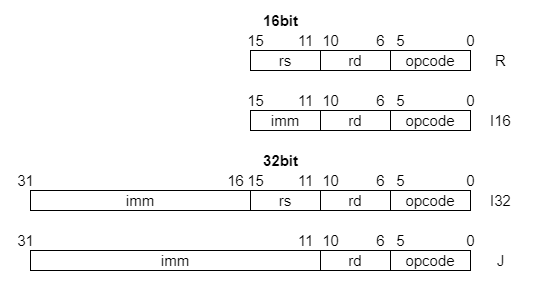

The diagram above was exported from draw.io. Its source (the exported page's mxGraphModel, read from the mxfile embedded in the PNG):
<mxGraphModel dx="652" dy="1137" grid="1" gridSize="10" guides="1" tooltips="1" connect="1" arrows="1" fold="1" page="1" pageScale="1" pageWidth="827" pageHeight="1169" background="none" math="0" shadow="0">
  <root>
    <mxCell id="0" />
    <mxCell id="1" parent="0" />
    <mxCell id="85" value="" style="rounded=0;whiteSpace=wrap;html=1;strokeColor=#FFFFFF;" parent="1" vertex="1">
      <mxGeometry x="10" y="470" width="540" height="290" as="geometry" />
    </mxCell>
    <mxCell id="2" value="&lt;font style=&quot;font-size: 15px&quot;&gt;opcode&lt;/font&gt;" style="rounded=0;whiteSpace=wrap;html=1;" parent="1" vertex="1">
      <mxGeometry x="400" y="520" width="80" height="20" as="geometry" />
    </mxCell>
    <mxCell id="3" value="0" style="text;html=1;align=center;verticalAlign=middle;resizable=0;points=[];autosize=1;strokeColor=none;fillColor=none;fontSize=15;" parent="1" vertex="1">
      <mxGeometry x="470" y="500" width="20" height="20" as="geometry" />
    </mxCell>
    <mxCell id="4" value="5" style="text;html=1;align=center;verticalAlign=middle;resizable=0;points=[];autosize=1;strokeColor=none;fillColor=none;fontSize=15;" parent="1" vertex="1">
      <mxGeometry x="400" y="500" width="20" height="20" as="geometry" />
    </mxCell>
    <mxCell id="5" value="R" style="text;html=1;align=center;verticalAlign=middle;resizable=0;points=[];autosize=1;strokeColor=none;fillColor=none;fontSize=15;" parent="1" vertex="1">
      <mxGeometry x="495" y="520" width="30" height="20" as="geometry" />
    </mxCell>
    <mxCell id="6" value="&lt;font style=&quot;font-size: 15px&quot;&gt;rd&lt;/font&gt;" style="rounded=0;whiteSpace=wrap;html=1;" parent="1" vertex="1">
      <mxGeometry x="330" y="520" width="70" height="20" as="geometry" />
    </mxCell>
    <mxCell id="8" value="&lt;font style=&quot;font-size: 15px&quot;&gt;rs&lt;/font&gt;" style="rounded=0;whiteSpace=wrap;html=1;" parent="1" vertex="1">
      <mxGeometry x="260" y="520" width="70" height="20" as="geometry" />
    </mxCell>
    <mxCell id="9" value="6" style="text;html=1;align=center;verticalAlign=middle;resizable=0;points=[];autosize=1;strokeColor=none;fillColor=none;fontSize=15;" parent="1" vertex="1">
      <mxGeometry x="380" y="500" width="20" height="20" as="geometry" />
    </mxCell>
    <mxCell id="10" value="10" style="text;html=1;align=center;verticalAlign=middle;resizable=0;points=[];autosize=1;strokeColor=none;fillColor=none;fontSize=15;" parent="1" vertex="1">
      <mxGeometry x="325" y="500" width="30" height="20" as="geometry" />
    </mxCell>
    <mxCell id="11" value="11" style="text;html=1;align=center;verticalAlign=middle;resizable=0;points=[];autosize=1;strokeColor=none;fillColor=none;fontSize=15;" parent="1" vertex="1">
      <mxGeometry x="300" y="500" width="30" height="20" as="geometry" />
    </mxCell>
    <mxCell id="12" value="15" style="text;html=1;align=center;verticalAlign=middle;resizable=0;points=[];autosize=1;strokeColor=none;fillColor=none;fontSize=15;" parent="1" vertex="1">
      <mxGeometry x="250" y="500" width="30" height="20" as="geometry" />
    </mxCell>
    <mxCell id="13" value="&lt;font style=&quot;font-size: 15px&quot;&gt;opcode&lt;/font&gt;" style="rounded=0;whiteSpace=wrap;html=1;" parent="1" vertex="1">
      <mxGeometry x="400" y="660" width="80" height="20" as="geometry" />
    </mxCell>
    <mxCell id="14" value="0" style="text;html=1;align=center;verticalAlign=middle;resizable=0;points=[];autosize=1;strokeColor=none;fillColor=none;fontSize=15;" parent="1" vertex="1">
      <mxGeometry x="470" y="640" width="20" height="20" as="geometry" />
    </mxCell>
    <mxCell id="15" value="5" style="text;html=1;align=center;verticalAlign=middle;resizable=0;points=[];autosize=1;strokeColor=none;fillColor=none;fontSize=15;" parent="1" vertex="1">
      <mxGeometry x="400" y="640" width="20" height="20" as="geometry" />
    </mxCell>
    <mxCell id="16" value="I32" style="text;html=1;align=center;verticalAlign=middle;resizable=0;points=[];autosize=1;strokeColor=none;fillColor=none;fontSize=15;" parent="1" vertex="1">
      <mxGeometry x="490" y="660" width="40" height="20" as="geometry" />
    </mxCell>
    <mxCell id="17" value="&lt;font style=&quot;font-size: 15px&quot;&gt;rd&lt;/font&gt;" style="rounded=0;whiteSpace=wrap;html=1;" parent="1" vertex="1">
      <mxGeometry x="330" y="660" width="70" height="20" as="geometry" />
    </mxCell>
    <mxCell id="18" value="&lt;font style=&quot;font-size: 15px&quot;&gt;rs&lt;/font&gt;" style="rounded=0;whiteSpace=wrap;html=1;" parent="1" vertex="1">
      <mxGeometry x="260" y="660" width="70" height="20" as="geometry" />
    </mxCell>
    <mxCell id="19" value="6" style="text;html=1;align=center;verticalAlign=middle;resizable=0;points=[];autosize=1;strokeColor=none;fillColor=none;fontSize=15;" parent="1" vertex="1">
      <mxGeometry x="380" y="640" width="20" height="20" as="geometry" />
    </mxCell>
    <mxCell id="20" value="10" style="text;html=1;align=center;verticalAlign=middle;resizable=0;points=[];autosize=1;strokeColor=none;fillColor=none;fontSize=15;" parent="1" vertex="1">
      <mxGeometry x="325" y="640" width="30" height="20" as="geometry" />
    </mxCell>
    <mxCell id="21" value="11" style="text;html=1;align=center;verticalAlign=middle;resizable=0;points=[];autosize=1;strokeColor=none;fillColor=none;fontSize=15;" parent="1" vertex="1">
      <mxGeometry x="300" y="640" width="30" height="20" as="geometry" />
    </mxCell>
    <mxCell id="22" value="15" style="text;html=1;align=center;verticalAlign=middle;resizable=0;points=[];autosize=1;strokeColor=none;fillColor=none;fontSize=15;" parent="1" vertex="1">
      <mxGeometry x="250" y="640" width="30" height="20" as="geometry" />
    </mxCell>
    <mxCell id="33" value="imm" style="rounded=0;whiteSpace=wrap;html=1;fontSize=15;" parent="1" vertex="1">
      <mxGeometry x="40" y="660" width="220" height="20" as="geometry" />
    </mxCell>
    <mxCell id="34" value="31" style="text;html=1;align=center;verticalAlign=middle;resizable=0;points=[];autosize=1;strokeColor=none;fillColor=none;fontSize=15;" parent="1" vertex="1">
      <mxGeometry x="20" y="640" width="30" height="20" as="geometry" />
    </mxCell>
    <mxCell id="35" value="16" style="text;html=1;align=center;verticalAlign=middle;resizable=0;points=[];autosize=1;strokeColor=none;fillColor=none;fontSize=15;" parent="1" vertex="1">
      <mxGeometry x="230" y="640" width="30" height="20" as="geometry" />
    </mxCell>
    <mxCell id="88" value="&lt;b&gt;16bit&lt;/b&gt;" style="text;html=1;align=center;verticalAlign=middle;resizable=0;points=[];autosize=1;strokeColor=none;fillColor=none;fontSize=15;" parent="1" vertex="1">
      <mxGeometry x="265" y="480" width="50" height="20" as="geometry" />
    </mxCell>
    <mxCell id="100" value="&lt;font style=&quot;font-size: 15px&quot;&gt;opcode&lt;/font&gt;" style="rounded=0;whiteSpace=wrap;html=1;" parent="1" vertex="1">
      <mxGeometry x="400" y="580" width="80" height="20" as="geometry" />
    </mxCell>
    <mxCell id="101" value="0" style="text;html=1;align=center;verticalAlign=middle;resizable=0;points=[];autosize=1;strokeColor=none;fillColor=none;fontSize=15;" parent="1" vertex="1">
      <mxGeometry x="470" y="560" width="20" height="20" as="geometry" />
    </mxCell>
    <mxCell id="102" value="5" style="text;html=1;align=center;verticalAlign=middle;resizable=0;points=[];autosize=1;strokeColor=none;fillColor=none;fontSize=15;" parent="1" vertex="1">
      <mxGeometry x="400" y="560" width="20" height="20" as="geometry" />
    </mxCell>
    <mxCell id="103" value="&lt;span style=&quot;font-size: 15px&quot;&gt;rd&lt;/span&gt;" style="rounded=0;whiteSpace=wrap;html=1;" parent="1" vertex="1">
      <mxGeometry x="330" y="580" width="70" height="20" as="geometry" />
    </mxCell>
    <mxCell id="104" value="&lt;span style=&quot;font-size: 15px&quot;&gt;imm&lt;/span&gt;" style="rounded=0;whiteSpace=wrap;html=1;" parent="1" vertex="1">
      <mxGeometry x="260" y="580" width="70" height="20" as="geometry" />
    </mxCell>
    <mxCell id="105" value="6" style="text;html=1;align=center;verticalAlign=middle;resizable=0;points=[];autosize=1;strokeColor=none;fillColor=none;fontSize=15;" parent="1" vertex="1">
      <mxGeometry x="380" y="560" width="20" height="20" as="geometry" />
    </mxCell>
    <mxCell id="106" value="10" style="text;html=1;align=center;verticalAlign=middle;resizable=0;points=[];autosize=1;strokeColor=none;fillColor=none;fontSize=15;" parent="1" vertex="1">
      <mxGeometry x="325" y="560" width="30" height="20" as="geometry" />
    </mxCell>
    <mxCell id="107" value="11" style="text;html=1;align=center;verticalAlign=middle;resizable=0;points=[];autosize=1;strokeColor=none;fillColor=none;fontSize=15;" parent="1" vertex="1">
      <mxGeometry x="300" y="560" width="30" height="20" as="geometry" />
    </mxCell>
    <mxCell id="108" value="15" style="text;html=1;align=center;verticalAlign=middle;resizable=0;points=[];autosize=1;strokeColor=none;fillColor=none;fontSize=15;" parent="1" vertex="1">
      <mxGeometry x="250" y="560" width="30" height="20" as="geometry" />
    </mxCell>
    <mxCell id="110" value="I16" style="text;html=1;align=center;verticalAlign=middle;resizable=0;points=[];autosize=1;strokeColor=none;fillColor=none;fontSize=15;" parent="1" vertex="1">
      <mxGeometry x="490" y="580" width="40" height="20" as="geometry" />
    </mxCell>
    <mxCell id="111" value="&lt;b&gt;32bit&lt;/b&gt;" style="text;html=1;align=center;verticalAlign=middle;resizable=0;points=[];autosize=1;strokeColor=none;fillColor=none;fontSize=15;" parent="1" vertex="1">
      <mxGeometry x="265" y="620" width="50" height="20" as="geometry" />
    </mxCell>
    <mxCell id="138" value="&lt;font style=&quot;font-size: 15px&quot;&gt;opcode&lt;/font&gt;" style="rounded=0;whiteSpace=wrap;html=1;" parent="1" vertex="1">
      <mxGeometry x="400" y="720" width="80" height="20" as="geometry" />
    </mxCell>
    <mxCell id="139" value="0" style="text;html=1;align=center;verticalAlign=middle;resizable=0;points=[];autosize=1;strokeColor=none;fillColor=none;fontSize=15;" parent="1" vertex="1">
      <mxGeometry x="470" y="700" width="20" height="20" as="geometry" />
    </mxCell>
    <mxCell id="140" value="5" style="text;html=1;align=center;verticalAlign=middle;resizable=0;points=[];autosize=1;strokeColor=none;fillColor=none;fontSize=15;" parent="1" vertex="1">
      <mxGeometry x="400" y="700" width="20" height="20" as="geometry" />
    </mxCell>
    <mxCell id="141" value="J" style="text;html=1;align=center;verticalAlign=middle;resizable=0;points=[];autosize=1;strokeColor=none;fillColor=none;fontSize=15;" parent="1" vertex="1">
      <mxGeometry x="500" y="720" width="20" height="20" as="geometry" />
    </mxCell>
    <mxCell id="142" value="&lt;font style=&quot;font-size: 15px&quot;&gt;rd&lt;/font&gt;" style="rounded=0;whiteSpace=wrap;html=1;" parent="1" vertex="1">
      <mxGeometry x="330" y="720" width="70" height="20" as="geometry" />
    </mxCell>
    <mxCell id="144" value="6" style="text;html=1;align=center;verticalAlign=middle;resizable=0;points=[];autosize=1;strokeColor=none;fillColor=none;fontSize=15;" parent="1" vertex="1">
      <mxGeometry x="380" y="700" width="20" height="20" as="geometry" />
    </mxCell>
    <mxCell id="145" value="10" style="text;html=1;align=center;verticalAlign=middle;resizable=0;points=[];autosize=1;strokeColor=none;fillColor=none;fontSize=15;" parent="1" vertex="1">
      <mxGeometry x="325" y="700" width="30" height="20" as="geometry" />
    </mxCell>
    <mxCell id="146" value="11" style="text;html=1;align=center;verticalAlign=middle;resizable=0;points=[];autosize=1;strokeColor=none;fillColor=none;fontSize=15;" parent="1" vertex="1">
      <mxGeometry x="300" y="700" width="30" height="20" as="geometry" />
    </mxCell>
    <mxCell id="148" value="imm" style="rounded=0;whiteSpace=wrap;html=1;fontSize=15;" parent="1" vertex="1">
      <mxGeometry x="40" y="720" width="290" height="20" as="geometry" />
    </mxCell>
    <mxCell id="149" value="31" style="text;html=1;align=center;verticalAlign=middle;resizable=0;points=[];autosize=1;strokeColor=none;fillColor=none;fontSize=15;" parent="1" vertex="1">
      <mxGeometry x="20" y="700" width="30" height="20" as="geometry" />
    </mxCell>
  </root>
</mxGraphModel>